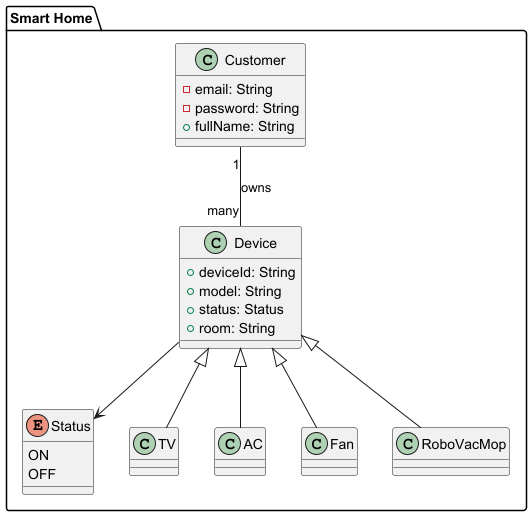

The diagram above was rendered by PlantUML. Its source (embedded in the PNG):
@startuml
package "Smart Home" {
    class Customer {
        -email: String
        -password: String
        +fullName: String
    }

    class Device {
        +deviceId: String
        +model: String
        +status: Status
        +room: String
    }

    enum Status {
    ON
    OFF
    }

    class TV extends Device
    class AC extends Device
    class Fan extends Device
    class RoboVacMop extends Device

    Customer "1" -- "many" Device : owns
    Device --> Status

}
@enduml